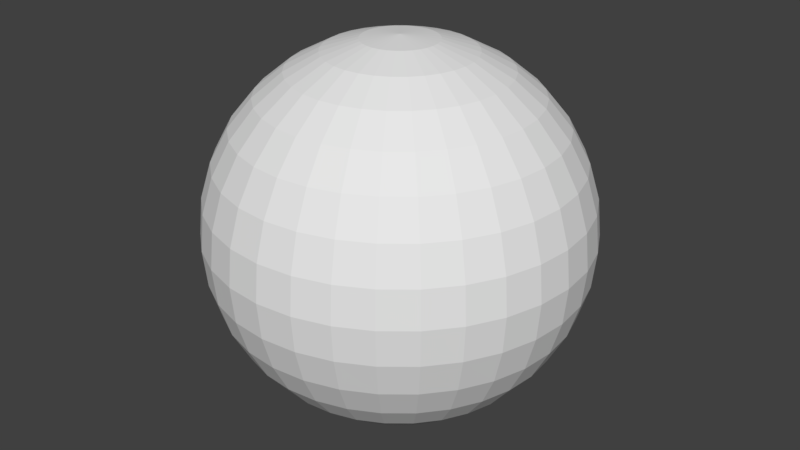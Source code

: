 # Source: sphere.blend  (saved by Blender 2.79.0; exported with 4.5.12 LTS)
import bpy
from mathutils import Matrix  # noqa: F401  (used for matrix-valued properties, if any)

bpy.ops.wm.read_factory_settings(use_empty=True)
scene = bpy.context.scene
scene.name = 'Scene'

# ---- collections
col_collection_1 = bpy.data.collections.new('Collection 1'); scene.collection.children.link(col_collection_1)

# ---- materials (node trees are filled in below, after node groups)
mat_material = bpy.data.materials.new('Material')
mat_material.alpha_threshold = 0.0
mat_material.use_transparent_shadow = False
mat_material.roughness = 0.5

# ---- material node trees

# ---- world
world_world = bpy.data.worlds.new('World'); scene.world = world_world
world_world.color = (0.05088, 0.05088, 0.05088)
world_world.use_sun_shadow = False
world_world.sun_shadow_jitter_overblur = 0.0
world_world.cycles.sampling_method = 'MANUAL'

# ---- meshes
me_sphere = bpy.data.meshes.new('Sphere')
me_sphere.from_pydata([(-0.1951, 0.0, 0.9808), (-0.3827, 0.0, 0.9239), (-0.5556, 0.0, 0.8315), (-0.7071, 0.0, 0.7071), (-0.8315, 0.0, 0.5556), (-0.9239, 0.0, 0.3827), (-0.9808, 0.0, 0.1951), (-1.0, 0.0, 7.55e-08), (-0.9808, 0.0, -0.1951), (-0.9239, 0.0, -0.3827), (-0.8315, 0.0, -0.5556), (-0.7071, 0.0, -0.7071), (-0.5556, 0.0, -0.8315), (-0.3827, 0.0, -0.9239), (-0.1951, 0.0, -0.9808), (-0.1913, 0.03806, 0.9808), (-0.3753, 0.07466, 0.9239), (-0.5449, 0.1084, 0.8315), (-0.6935, 0.1379, 0.7071), (-0.8155, 0.1622, 0.5556), (-0.9061, 0.1802, 0.3827), (-0.9619, 0.1913, 0.1951), (-0.9808, 0.1951, 7.55e-08), (-0.9619, 0.1913, -0.1951), (-0.9061, 0.1802, -0.3827), (-0.8155, 0.1622, -0.5556), (-0.6935, 0.1379, -0.7071), (-0.5449, 0.1084, -0.8315), (-0.3753, 0.07466, -0.9239), (-0.1913, 0.03806, -0.9808), (-0.1802, 0.07466, 0.9808), (-0.3536, 0.1464, 0.9239), (-0.5133, 0.2126, 0.8315), (-0.6533, 0.2706, 0.7071), (-0.7682, 0.3182, 0.5556), (-0.8536, 0.3536, 0.3827), (-0.9061, 0.3753, 0.1951), (-0.9239, 0.3827, 7.55e-08), (-0.9061, 0.3753, -0.1951), (-0.8536, 0.3536, -0.3827), (-0.7682, 0.3182, -0.5556), (-0.6533, 0.2706, -0.7071), (-0.5133, 0.2126, -0.8315), (-0.3536, 0.1464, -0.9239), (-0.1802, 0.07466, -0.9808), (-0.1622, 0.1084, 0.9808), (-0.3182, 0.2126, 0.9239), (-0.4619, 0.3087, 0.8315), (-0.5879, 0.3928, 0.7071), (-0.6913, 0.4619, 0.5556), (-0.7682, 0.5133, 0.3827), (-0.8155, 0.5449, 0.1951), (-0.8315, 0.5556, 7.55e-08), (-0.8155, 0.5449, -0.1951), (-0.7682, 0.5133, -0.3827), (-0.6913, 0.4619, -0.5556), (-0.5879, 0.3928, -0.7071), (-0.4619, 0.3087, -0.8315), (-0.3182, 0.2126, -0.9239), (-0.1622, 0.1084, -0.9808), (-0.1379, 0.1379, 0.9808), (-0.2706, 0.2706, 0.9239), (-0.3928, 0.3928, 0.8315), (-0.5, 0.5, 0.7071), (-0.5879, 0.5879, 0.5556), (-0.6533, 0.6533, 0.3827), (-0.6935, 0.6935, 0.1951), (-0.7071, 0.7071, 7.55e-08), (-0.6935, 0.6935, -0.1951), (-0.6533, 0.6533, -0.3827), (-0.5879, 0.5879, -0.5556), (-0.5, 0.5, -0.7071), (-0.3928, 0.3928, -0.8315), (-0.2706, 0.2706, -0.9239), (-0.1379, 0.1379, -0.9808), (-0.1084, 0.1622, 0.9808), (-0.2126, 0.3182, 0.9239), (-0.3087, 0.4619, 0.8315), (-0.3928, 0.5879, 0.7071), (-0.4619, 0.6913, 0.5556), (-0.5133, 0.7682, 0.3827), (-0.5449, 0.8155, 0.1951), (-0.5556, 0.8315, 7.55e-08), (-0.5449, 0.8155, -0.1951), (-0.5133, 0.7682, -0.3827), (-0.4619, 0.6913, -0.5556), (-0.3928, 0.5879, -0.7071), (-0.3087, 0.4619, -0.8315), (-0.2126, 0.3182, -0.9239), (-0.1084, 0.1622, -0.9808), (-0.07466, 0.1802, 0.9808), (-0.1464, 0.3536, 0.9239), (-0.2126, 0.5133, 0.8315), (-0.2706, 0.6533, 0.7071), (-0.3182, 0.7682, 0.5556), (-0.3536, 0.8536, 0.3827), (-0.3753, 0.9061, 0.1951), (-0.3827, 0.9239, 7.55e-08), (-0.3753, 0.9061, -0.1951), (-0.3536, 0.8536, -0.3827), (-0.3182, 0.7682, -0.5556), (-0.2706, 0.6533, -0.7071), (-0.2126, 0.5133, -0.8315), (-0.1464, 0.3536, -0.9239), (-0.07466, 0.1802, -0.9808), (-0.03806, 0.1913, 0.9808), (-0.07466, 0.3753, 0.9239), (-0.1084, 0.5449, 0.8315), (-0.1379, 0.6935, 0.7071), (-0.1622, 0.8155, 0.5556), (-0.1802, 0.9061, 0.3827), (-0.1913, 0.9619, 0.1951), (-0.1951, 0.9808, 7.55e-08), (-0.1913, 0.9619, -0.1951), (-0.1802, 0.9061, -0.3827), (-0.1622, 0.8155, -0.5556), (-0.1379, 0.6935, -0.7071), (-0.1084, 0.5449, -0.8315), (-0.07466, 0.3753, -0.9239), (-0.03806, 0.1913, -0.9808), (3.266e-07, 0.1951, 0.9808), (3.192e-07, 0.3827, 0.9239), (3.117e-07, 0.5556, 0.8315), (3.192e-07, 0.7071, 0.7071), (3.341e-07, 0.8315, 0.5556), (2.745e-07, 0.9239, 0.3827), (3.937e-07, 0.9808, 0.1951), (3.788e-07, 1.0, 7.55e-08), (3.937e-07, 0.9808, -0.1951), (2.298e-07, 0.9239, -0.3827), (3.341e-07, 0.8315, -0.5556), (3.192e-07, 0.7071, -0.7071), (3.415e-07, 0.5556, -0.8315), (3.043e-07, 0.3827, -0.9239), (3.08e-07, 0.1951, -0.9808), (0.03806, 0.1913, 0.9808), (0.07466, 0.3753, 0.9239), (0.1084, 0.5449, 0.8315), (0.138, 0.6935, 0.7071), (0.1622, 0.8155, 0.5556), (0.1802, 0.9061, 0.3827), (0.1913, 0.9619, 0.1951), (0.1951, 0.9808, 7.55e-08), (0.1913, 0.9619, -0.1951), (0.1802, 0.9061, -0.3827), (0.1622, 0.8155, -0.5556), (0.138, 0.6935, -0.7071), (0.1084, 0.5449, -0.8315), (0.07466, 0.3753, -0.9239), (0.03806, 0.1913, -0.9808), (0.07466, 0.1802, 0.9808), (0.1464, 0.3536, 0.9239), (0.2126, 0.5133, 0.8315), (0.2706, 0.6533, 0.7071), (0.3182, 0.7682, 0.5556), (0.3536, 0.8536, 0.3827), (0.3753, 0.9061, 0.1951), (0.3827, 0.9239, 7.55e-08), (0.3753, 0.9061, -0.1951), (0.3536, 0.8536, -0.3827), (0.3182, 0.7682, -0.5556), (0.2706, 0.6533, -0.7071), (0.2126, 0.5133, -0.8315), (0.1464, 0.3536, -0.9239), (0.07466, 0.1802, -0.9808), (0.1084, 0.1622, 0.9808), (0.2126, 0.3182, 0.9239), (0.3087, 0.4619, 0.8315), (0.3928, 0.5879, 0.7071), (0.4619, 0.6913, 0.5556), (0.5133, 0.7682, 0.3827), (0.5449, 0.8155, 0.1951), (0.5556, 0.8315, 7.55e-08), (0.5449, 0.8155, -0.1951), (0.5133, 0.7682, -0.3827), (0.4619, 0.6913, -0.5556), (0.3928, 0.5879, -0.7071), (0.3087, 0.4619, -0.8315), (0.2126, 0.3182, -0.9239), (0.1084, 0.1622, -0.9808), (0.138, 0.1379, 0.9808), (0.2706, 0.2706, 0.9239), (0.3928, 0.3928, 0.8315), (0.5, 0.5, 0.7071), (0.5879, 0.5879, 0.5556), (0.6533, 0.6533, 0.3827), (0.6935, 0.6935, 0.1951), (0.7071, 0.7071, 7.55e-08), (0.6935, 0.6935, -0.1951), (0.6533, 0.6533, -0.3827), (0.5879, 0.5879, -0.5556), (0.5, 0.5, -0.7071), (0.3928, 0.3928, -0.8315), (0.2706, 0.2706, -0.9239), (0.138, 0.1379, -0.9808), (0.1622, 0.1084, 0.9808), (0.3182, 0.2126, 0.9239), (0.4619, 0.3087, 0.8315), (0.5879, 0.3928, 0.7071), (0.6913, 0.4619, 0.5556), (0.7682, 0.5133, 0.3827), (0.8155, 0.5449, 0.1951), (0.8315, 0.5556, 7.55e-08), (0.8155, 0.5449, -0.1951), (0.7682, 0.5133, -0.3827), (0.6913, 0.4619, -0.5556), (0.5879, 0.3928, -0.7071), (0.4619, 0.3087, -0.8315), (0.3182, 0.2126, -0.9239), (0.1622, 0.1084, -0.9808), (0.1802, 0.07466, 0.9808), (0.3536, 0.1464, 0.9239), (0.5133, 0.2126, 0.8315), (0.6533, 0.2706, 0.7071), (0.7682, 0.3182, 0.5556), (0.8536, 0.3536, 0.3827), (0.9061, 0.3753, 0.1951), (0.9239, 0.3827, 7.55e-08), (0.9061, 0.3753, -0.1951), (0.8536, 0.3536, -0.3827), (0.7682, 0.3182, -0.5556), (0.6533, 0.2706, -0.7071), (0.5133, 0.2126, -0.8315), (0.3536, 0.1464, -0.9239), (0.1802, 0.07466, -0.9808), (0.1913, 0.03806, 0.9808), (0.3753, 0.07466, 0.9239), (0.5449, 0.1084, 0.8315), (0.6935, 0.1379, 0.7071), (0.8155, 0.1622, 0.5556), (0.9061, 0.1802, 0.3827), (0.9619, 0.1913, 0.1951), (0.9808, 0.1951, 7.55e-08), (0.9619, 0.1913, -0.1951), (0.9061, 0.1802, -0.3827), (0.8155, 0.1622, -0.5556), (0.6935, 0.1379, -0.7071), (0.5449, 0.1084, -0.8315), (0.3753, 0.07466, -0.9239), (0.1913, 0.03806, -0.9808), (0.1951, -7.212e-09, 0.9808), (0.3827, 4.122e-08, 0.9239), (0.5556, 2.632e-08, 0.8315), (0.7071, -2.584e-08, 0.7071), (0.8315, -8.544e-08, 0.5556), (0.9239, 6.357e-08, 0.3827), (0.9808, -8.544e-08, 0.1951), (1.0, -1.003e-07, 7.55e-08), (0.9808, -8.544e-08, -0.1951), (0.9239, 6.357e-08, -0.3827), (0.8315, -8.544e-08, -0.5556), (0.7071, -2.584e-08, -0.7071), (0.5556, -1.094e-08, -0.8315), (0.3827, 3.964e-09, -0.9239), (0.1951, 3.964e-09, -0.9808), (0.1913, -0.03806, 0.9808), (0.3753, -0.07466, 0.9239), (0.5449, -0.1084, 0.8315), (0.6935, -0.1379, 0.7071), (0.8155, -0.1622, 0.5556), (0.9061, -0.1802, 0.3827), (0.9619, -0.1913, 0.1951), (0.9808, -0.1951, 7.55e-08), (0.9619, -0.1913, -0.1951), (0.9061, -0.1802, -0.3827), (0.8155, -0.1622, -0.5556), (0.6935, -0.1379, -0.7071), (0.5449, -0.1084, -0.8315), (0.3753, -0.07466, -0.9239), (0.1913, -0.03806, -0.9808), (0.1802, -0.07466, 0.9808), (0.3536, -0.1464, 0.9239), (0.5133, -0.2126, 0.8315), (0.6533, -0.2706, 0.7071), (0.7682, -0.3182, 0.5556), (0.8536, -0.3536, 0.3827), (0.9061, -0.3753, 0.1951), (0.9239, -0.3827, 7.55e-08), (0.9061, -0.3753, -0.1951), (0.8536, -0.3536, -0.3827), (0.7682, -0.3182, -0.5556), (0.6533, -0.2706, -0.7071), (0.5133, -0.2126, -0.8315), (0.3536, -0.1464, -0.9239), (0.1802, -0.07466, -0.9808), (0.1622, -0.1084, 0.9808), (0.3182, -0.2126, 0.9239), (0.4619, -0.3087, 0.8315), (0.5879, -0.3928, 0.7071), (0.6913, -0.4619, 0.5556), (0.7682, -0.5133, 0.3827), (0.8155, -0.5449, 0.1951), (0.8315, -0.5556, 7.55e-08), (0.8155, -0.5449, -0.1951), (0.7682, -0.5133, -0.3827), (0.6913, -0.4619, -0.5556), (0.5879, -0.3928, -0.7071), (0.4619, -0.3087, -0.8315), (0.3182, -0.2126, -0.9239), (0.1622, -0.1084, -0.9808), (0.138, -0.1379, 0.9808), (0.2706, -0.2706, 0.9239), (0.3928, -0.3928, 0.8315), (0.5, -0.5, 0.7071), (0.5879, -0.5879, 0.5556), (0.6533, -0.6533, 0.3827), (0.6935, -0.6935, 0.1951), (0.7071, -0.7071, 7.55e-08), (0.6935, -0.6935, -0.1951), (0.6533, -0.6533, -0.3827), (0.5879, -0.5879, -0.5556), (0.5, -0.5, -0.7071), (0.3928, -0.3928, -0.8315), (0.2706, -0.2706, -0.9239), (0.1379, -0.1379, -0.9808), (0.1084, -0.1622, 0.9808), (0.2126, -0.3182, 0.9239), (0.3087, -0.4619, 0.8315), (0.3928, -0.5879, 0.7071), (0.4619, -0.6913, 0.5556), (0.5133, -0.7682, 0.3827), (0.5449, -0.8155, 0.1951), (0.5556, -0.8315, 7.55e-08), (0.5449, -0.8155, -0.1951), (0.5133, -0.7682, -0.3827), (0.4619, -0.6913, -0.5556), (0.3928, -0.5879, -0.7071), (0.3087, -0.4619, -0.8315), (0.2126, -0.3182, -0.9239), (0.1084, -0.1622, -0.9808), (3.258e-07, 0.0, -1.0), (0.07466, -0.1802, 0.9808), (0.1464, -0.3536, 0.9239), (0.2126, -0.5133, 0.8315), (0.2706, -0.6533, 0.7071), (0.3182, -0.7682, 0.5556), (0.3536, -0.8536, 0.3827), (0.3753, -0.9061, 0.1951), (0.3827, -0.9239, 7.55e-08), (0.3753, -0.9061, -0.1951), (0.3536, -0.8536, -0.3827), (0.3182, -0.7682, -0.5556), (0.2706, -0.6533, -0.7071), (0.2126, -0.5133, -0.8315), (0.1464, -0.3536, -0.9239), (0.07466, -0.1802, -0.9808), (0.03806, -0.1913, 0.9808), (0.07466, -0.3753, 0.9239), (0.1084, -0.5449, 0.8315), (0.1379, -0.6935, 0.7071), (0.1622, -0.8155, 0.5556), (0.1802, -0.9061, 0.3827), (0.1913, -0.9619, 0.1951), (0.1951, -0.9808, 7.55e-08), (0.1913, -0.9619, -0.1951), (0.1802, -0.9061, -0.3827), (0.1622, -0.8155, -0.5556), (0.1379, -0.6935, -0.7071), (0.1084, -0.5449, -0.8315), (0.07466, -0.3753, -0.9239), (0.03806, -0.1913, -0.9808), (3.117e-07, -0.1951, 0.9808), (2.819e-07, -0.3827, 0.9239), (2.819e-07, -0.5556, 0.8315), (1.851e-07, -0.7071, 0.7071), (1.404e-07, -0.8315, 0.5556), (3.192e-07, -0.9239, 0.3827), (9.567e-08, -0.9808, 0.1951), (1.404e-07, -1.0, 7.55e-08), (9.567e-08, -0.9808, -0.1951), (3.192e-07, -0.9239, -0.3827), (1.404e-07, -0.8315, -0.5556), (1.851e-07, -0.7071, -0.7071), (2.596e-07, -0.5556, -0.8315), (2.521e-07, -0.3827, -0.9239), (3.155e-07, -0.1951, -0.9808), (-0.03806, -0.1913, 0.9808), (-0.07466, -0.3753, 0.9239), (-0.1084, -0.5449, 0.8315), (-0.1379, -0.6935, 0.7071), (-0.1622, -0.8155, 0.5556), (-0.1802, -0.9061, 0.3827), (-0.1913, -0.9619, 0.1951), (-0.1951, -0.9808, 7.55e-08), (-0.1913, -0.9619, -0.1951), (-0.1802, -0.9061, -0.3827), (-0.1622, -0.8155, -0.5556), (-0.1379, -0.6935, -0.7071), (-0.1084, -0.5449, -0.8315), (-0.07466, -0.3753, -0.9239), (-0.03806, -0.1913, -0.9808), (-0.07466, -0.1802, 0.9808), (-0.1464, -0.3536, 0.9239), (-0.2126, -0.5133, 0.8315), (-0.2706, -0.6533, 0.7071), (-0.3182, -0.7682, 0.5556), (-0.3536, -0.8536, 0.3827), (-0.3753, -0.9061, 0.1951), (-0.3827, -0.9239, 7.55e-08), (-0.3753, -0.9061, -0.1951), (-0.3536, -0.8536, -0.3827), (-0.3182, -0.7682, -0.5556), (-0.2706, -0.6533, -0.7071), (-0.2126, -0.5133, -0.8315), (-0.1464, -0.3536, -0.9239), (-0.07466, -0.1802, -0.9808), (-0.1084, -0.1622, 0.9808), (-0.2126, -0.3182, 0.9239), (-0.3087, -0.4619, 0.8315), (-0.3928, -0.5879, 0.7071), (-0.4619, -0.6913, 0.5556), (-0.5133, -0.7682, 0.3827), (-0.5449, -0.8155, 0.1951), (-0.5556, -0.8315, 7.55e-08), (-0.5449, -0.8155, -0.1951), (-0.5133, -0.7682, -0.3827), (-0.4619, -0.6913, -0.5556), (-0.3928, -0.5879, -0.7071), (-0.3087, -0.4619, -0.8315), (-0.2126, -0.3182, -0.9239), (-0.1084, -0.1622, -0.9808), (-0.1379, -0.1379, 0.9808), (-0.2706, -0.2706, 0.9239), (-0.3928, -0.3928, 0.8315), (-0.5, -0.5, 0.7071), (-0.5879, -0.5879, 0.5556), (-0.6533, -0.6533, 0.3827), (-0.6935, -0.6935, 0.1951), (-0.7071, -0.7071, 7.55e-08), (-0.6935, -0.6935, -0.1951), (-0.6533, -0.6533, -0.3827), (-0.5879, -0.5879, -0.5556), (-0.5, -0.5, -0.7071), (-0.3928, -0.3928, -0.8315), (-0.2706, -0.2706, -0.9239), (-0.1379, -0.1379, -0.9808), (-0.1622, -0.1084, 0.9808), (-0.3182, -0.2126, 0.9239), (-0.4619, -0.3087, 0.8315), (-0.5879, -0.3928, 0.7071), (-0.6913, -0.4619, 0.5556), (-0.7682, -0.5133, 0.3827), (-0.8155, -0.5449, 0.1951), (-0.8315, -0.5556, 7.55e-08), (-0.8155, -0.5449, -0.1951), (-0.7682, -0.5133, -0.3827), (-0.6913, -0.4619, -0.5556), (-0.5879, -0.3928, -0.7071), (-0.4619, -0.3087, -0.8315), (-0.3182, -0.2126, -0.9239), (-0.1622, -0.1084, -0.9808), (2.48e-08, -1.247e-07, 1.0), (-0.1802, -0.07466, 0.9808), (-0.3536, -0.1464, 0.9239), (-0.5133, -0.2126, 0.8315), (-0.6533, -0.2706, 0.7071), (-0.7682, -0.3182, 0.5556), (-0.8536, -0.3536, 0.3827), (-0.9061, -0.3753, 0.1951), (-0.9239, -0.3827, 7.55e-08), (-0.9061, -0.3753, -0.1951), (-0.8536, -0.3536, -0.3827), (-0.7682, -0.3182, -0.5556), (-0.6533, -0.2706, -0.7071), (-0.5133, -0.2126, -0.8315), (-0.3536, -0.1464, -0.9239), (-0.1802, -0.07466, -0.9808), (-0.1913, -0.03806, 0.9808), (-0.3753, -0.07466, 0.9239), (-0.5449, -0.1084, 0.8315), (-0.6935, -0.1379, 0.7071), (-0.8155, -0.1622, 0.5556), (-0.9061, -0.1802, 0.3827), (-0.9619, -0.1913, 0.1951), (-0.9808, -0.1951, 7.55e-08), (-0.9619, -0.1913, -0.1951), (-0.9061, -0.1802, -0.3827), (-0.8155, -0.1622, -0.5556), (-0.6935, -0.1379, -0.7071), (-0.5449, -0.1084, -0.8315), (-0.3753, -0.07466, -0.9239), (-0.1913, -0.03806, -0.9808)], [], [(5, 4, 19, 20), (13, 12, 27, 28), (6, 5, 20, 21), (14, 13, 28, 29), (7, 6, 21, 22), (0, 451, 15), (330, 14, 29), (8, 7, 22, 23), (1, 0, 15, 16), (9, 8, 23, 24), (2, 1, 16, 17), (10, 9, 24, 25), (3, 2, 17, 18), (11, 10, 25, 26), (4, 3, 18, 19), (12, 11, 26, 27), (26, 25, 40, 41), (19, 18, 33, 34), (27, 26, 41, 42), (20, 19, 34, 35), (28, 27, 42, 43), (21, 20, 35, 36), (29, 28, 43, 44), (22, 21, 36, 37), (15, 451, 30), (330, 29, 44), (23, 22, 37, 38), (16, 15, 30, 31), (24, 23, 38, 39), (17, 16, 31, 32), (25, 24, 39, 40), (18, 17, 32, 33), (330, 44, 59), (38, 37, 52, 53), (31, 30, 45, 46), (39, 38, 53, 54), (32, 31, 46, 47), (40, 39, 54, 55), (33, 32, 47, 48), (41, 40, 55, 56), (34, 33, 48, 49), (42, 41, 56, 57), (35, 34, 49, 50), (43, 42, 57, 58), (36, 35, 50, 51), (44, 43, 58, 59), (37, 36, 51, 52), (30, 451, 45), (57, 56, 71, 72), (50, 49, 64, 65), (58, 57, 72, 73), (51, 50, 65, 66), (59, 58, 73, 74), (52, 51, 66, 67), (45, 451, 60), (330, 59, 74), (53, 52, 67, 68), (46, 45, 60, 61), (54, 53, 68, 69), (47, 46, 61, 62), (55, 54, 69, 70), (48, 47, 62, 63), (56, 55, 70, 71), (49, 48, 63, 64), (61, 60, 75, 76), (69, 68, 83, 84), (62, 61, 76, 77), (70, 69, 84, 85), (63, 62, 77, 78), (71, 70, 85, 86), (64, 63, 78, 79), (72, 71, 86, 87), (65, 64, 79, 80), (73, 72, 87, 88), (66, 65, 80, 81), (74, 73, 88, 89), (67, 66, 81, 82), (60, 451, 75), (330, 74, 89), (68, 67, 82, 83), (80, 79, 94, 95), (88, 87, 102, 103), (81, 80, 95, 96), (89, 88, 103, 104), (82, 81, 96, 97), (75, 451, 90), (330, 89, 104), (83, 82, 97, 98), (76, 75, 90, 91), (84, 83, 98, 99), (77, 76, 91, 92), (85, 84, 99, 100), (78, 77, 92, 93), (86, 85, 100, 101), (79, 78, 93, 94), (87, 86, 101, 102), (99, 98, 113, 114), (92, 91, 106, 107), (100, 99, 114, 115), (93, 92, 107, 108), (101, 100, 115, 116), (94, 93, 108, 109), (102, 101, 116, 117), (95, 94, 109, 110), (103, 102, 117, 118), (96, 95, 110, 111), (104, 103, 118, 119), (97, 96, 111, 112), (90, 451, 105), (330, 104, 119), (98, 97, 112, 113), (91, 90, 105, 106), (118, 117, 132, 133), (111, 110, 125, 126), (119, 118, 133, 134), (112, 111, 126, 127), (105, 451, 120), (330, 119, 134), (113, 112, 127, 128), (106, 105, 120, 121), (114, 113, 128, 129), (107, 106, 121, 122), (115, 114, 129, 130), (108, 107, 122, 123), (116, 115, 130, 131), (109, 108, 123, 124), (117, 116, 131, 132), (110, 109, 124, 125), (122, 121, 136, 137), (130, 129, 144, 145), (123, 122, 137, 138), (131, 130, 145, 146), (124, 123, 138, 139), (132, 131, 146, 147), (125, 124, 139, 140), (133, 132, 147, 148), (126, 125, 140, 141), (134, 133, 148, 149), (127, 126, 141, 142), (120, 451, 135), (330, 134, 149), (128, 127, 142, 143), (121, 120, 135, 136), (129, 128, 143, 144), (141, 140, 155, 156), (149, 148, 163, 164), (142, 141, 156, 157), (135, 451, 150), (330, 149, 164), (143, 142, 157, 158), (136, 135, 150, 151), (144, 143, 158, 159), (137, 136, 151, 152), (145, 144, 159, 160), (138, 137, 152, 153), (146, 145, 160, 161), (139, 138, 153, 154), (147, 146, 161, 162), (140, 139, 154, 155), (148, 147, 162, 163), (160, 159, 174, 175), (153, 152, 167, 168), (161, 160, 175, 176), (154, 153, 168, 169), (162, 161, 176, 177), (155, 154, 169, 170), (163, 162, 177, 178), (156, 155, 170, 171), (164, 163, 178, 179), (157, 156, 171, 172), (150, 451, 165), (330, 164, 179), (158, 157, 172, 173), (151, 150, 165, 166), (159, 158, 173, 174), (152, 151, 166, 167), (179, 178, 193, 194), (172, 171, 186, 187), (165, 451, 180), (330, 179, 194), (173, 172, 187, 188), (166, 165, 180, 181), (174, 173, 188, 189), (167, 166, 181, 182), (175, 174, 189, 190), (168, 167, 182, 183), (176, 175, 190, 191), (169, 168, 183, 184), (177, 176, 191, 192), (170, 169, 184, 185), (178, 177, 192, 193), (171, 170, 185, 186), (191, 190, 205, 206), (184, 183, 198, 199), (192, 191, 206, 207), (185, 184, 199, 200), (193, 192, 207, 208), (186, 185, 200, 201), (194, 193, 208, 209), (187, 186, 201, 202), (180, 451, 195), (330, 194, 209), (188, 187, 202, 203), (181, 180, 195, 196), (189, 188, 203, 204), (182, 181, 196, 197), (190, 189, 204, 205), (183, 182, 197, 198), (195, 451, 210), (330, 209, 224), (203, 202, 217, 218), (196, 195, 210, 211), (204, 203, 218, 219), (197, 196, 211, 212), (205, 204, 219, 220), (198, 197, 212, 213), (206, 205, 220, 221), (199, 198, 213, 214), (207, 206, 221, 222), (200, 199, 214, 215), (208, 207, 222, 223), (201, 200, 215, 216), (209, 208, 223, 224), (202, 201, 216, 217), (214, 213, 228, 229), (222, 221, 236, 237), (215, 214, 229, 230), (223, 222, 237, 238), (216, 215, 230, 231), (224, 223, 238, 239), (217, 216, 231, 232), (210, 451, 225), (330, 224, 239), (218, 217, 232, 233), (211, 210, 225, 226), (219, 218, 233, 234), (212, 211, 226, 227), (220, 219, 234, 235), (213, 212, 227, 228), (221, 220, 235, 236), (233, 232, 247, 248), (226, 225, 240, 241), (234, 233, 248, 249), (227, 226, 241, 242), (235, 234, 249, 250), (228, 227, 242, 243), (236, 235, 250, 251), (229, 228, 243, 244), (237, 236, 251, 252), (230, 229, 244, 245), (238, 237, 252, 253), (231, 230, 245, 246), (239, 238, 253, 254), (232, 231, 246, 247), (225, 451, 240), (330, 239, 254), (252, 251, 266, 267), (245, 244, 259, 260), (253, 252, 267, 268), (246, 245, 260, 261), (254, 253, 268, 269), (247, 246, 261, 262), (240, 451, 255), (330, 254, 269), (248, 247, 262, 263), (241, 240, 255, 256), (249, 248, 263, 264), (242, 241, 256, 257), (250, 249, 264, 265), (243, 242, 257, 258), (251, 250, 265, 266), (244, 243, 258, 259), (256, 255, 270, 271), (264, 263, 278, 279), (257, 256, 271, 272), (265, 264, 279, 280), (258, 257, 272, 273), (266, 265, 280, 281), (259, 258, 273, 274), (267, 266, 281, 282), (260, 259, 274, 275), (268, 267, 282, 283), (261, 260, 275, 276), (269, 268, 283, 284), (262, 261, 276, 277), (255, 451, 270), (330, 269, 284), (263, 262, 277, 278), (275, 274, 289, 290), (283, 282, 297, 298), (276, 275, 290, 291), (284, 283, 298, 299), (277, 276, 291, 292), (270, 451, 285), (330, 284, 299), (278, 277, 292, 293), (271, 270, 285, 286), (279, 278, 293, 294), (272, 271, 286, 287), (280, 279, 294, 295), (273, 272, 287, 288), (281, 280, 295, 296), (274, 273, 288, 289), (282, 281, 296, 297), (294, 293, 308, 309), (287, 286, 301, 302), (295, 294, 309, 310), (288, 287, 302, 303), (296, 295, 310, 311), (289, 288, 303, 304), (297, 296, 311, 312), (290, 289, 304, 305), (298, 297, 312, 313), (291, 290, 305, 306), (299, 298, 313, 314), (292, 291, 306, 307), (285, 451, 300), (330, 299, 314), (293, 292, 307, 308), (286, 285, 300, 301), (313, 312, 327, 328), (306, 305, 320, 321), (314, 313, 328, 329), (307, 306, 321, 322), (300, 451, 315), (330, 314, 329), (308, 307, 322, 323), (301, 300, 315, 316), (309, 308, 323, 324), (302, 301, 316, 317), (310, 309, 324, 325), (303, 302, 317, 318), (311, 310, 325, 326), (304, 303, 318, 319), (312, 311, 326, 327), (305, 304, 319, 320), (325, 324, 340, 341), (318, 317, 333, 334), (326, 325, 341, 342), (319, 318, 334, 335), (327, 326, 342, 343), (320, 319, 335, 336), (328, 327, 343, 344), (321, 320, 336, 337), (329, 328, 344, 345), (322, 321, 337, 338), (315, 451, 331), (330, 329, 345), (323, 322, 338, 339), (316, 315, 331, 332), (324, 323, 339, 340), (317, 316, 332, 333), (345, 344, 359, 360), (338, 337, 352, 353), (331, 451, 346), (330, 345, 360), (339, 338, 353, 354), (332, 331, 346, 347), (340, 339, 354, 355), (333, 332, 347, 348), (341, 340, 355, 356), (334, 333, 348, 349), (342, 341, 356, 357), (335, 334, 349, 350), (343, 342, 357, 358), (336, 335, 350, 351), (344, 343, 358, 359), (337, 336, 351, 352), (349, 348, 363, 364), (357, 356, 371, 372), (350, 349, 364, 365), (358, 357, 372, 373), (351, 350, 365, 366), (359, 358, 373, 374), (352, 351, 366, 367), (360, 359, 374, 375), (353, 352, 367, 368), (346, 451, 361), (330, 360, 375), (354, 353, 368, 369), (347, 346, 361, 362), (355, 354, 369, 370), (348, 347, 362, 363), (356, 355, 370, 371), (368, 367, 382, 383), (361, 451, 376), (330, 375, 390), (369, 368, 383, 384), (362, 361, 376, 377), (370, 369, 384, 385), (363, 362, 377, 378), (371, 370, 385, 386), (364, 363, 378, 379), (372, 371, 386, 387), (365, 364, 379, 380), (373, 372, 387, 388), (366, 365, 380, 381), (374, 373, 388, 389), (367, 366, 381, 382), (375, 374, 389, 390), (387, 386, 401, 402), (380, 379, 394, 395), (388, 387, 402, 403), (381, 380, 395, 396), (389, 388, 403, 404), (382, 381, 396, 397), (390, 389, 404, 405), (383, 382, 397, 398), (376, 451, 391), (330, 390, 405), (384, 383, 398, 399), (377, 376, 391, 392), (385, 384, 399, 400), (378, 377, 392, 393), (386, 385, 400, 401), (379, 378, 393, 394), (391, 451, 406), (330, 405, 420), (399, 398, 413, 414), (392, 391, 406, 407), (400, 399, 414, 415), (393, 392, 407, 408), (401, 400, 415, 416), (394, 393, 408, 409), (402, 401, 416, 417), (395, 394, 409, 410), (403, 402, 417, 418), (396, 395, 410, 411), (404, 403, 418, 419), (397, 396, 411, 412), (405, 404, 419, 420), (398, 397, 412, 413), (410, 409, 424, 425), (418, 417, 432, 433), (411, 410, 425, 426), (419, 418, 433, 434), (412, 411, 426, 427), (420, 419, 434, 435), (413, 412, 427, 428), (406, 451, 421), (330, 420, 435), (414, 413, 428, 429), (407, 406, 421, 422), (415, 414, 429, 430), (408, 407, 422, 423), (416, 415, 430, 431), (409, 408, 423, 424), (417, 416, 431, 432), (429, 428, 443, 444), (422, 421, 436, 437), (430, 429, 444, 445), (423, 422, 437, 438), (431, 430, 445, 446), (424, 423, 438, 439), (432, 431, 446, 447), (425, 424, 439, 440), (433, 432, 447, 448), (426, 425, 440, 441), (434, 433, 448, 449), (427, 426, 441, 442), (435, 434, 449, 450), (428, 427, 442, 443), (421, 451, 436), (330, 435, 450), (448, 447, 463, 464), (441, 440, 456, 457), (449, 448, 464, 465), (442, 441, 457, 458), (450, 449, 465, 466), (443, 442, 458, 459), (436, 451, 452), (330, 450, 466), (444, 443, 459, 460), (437, 436, 452, 453), (445, 444, 460, 461), (438, 437, 453, 454), (446, 445, 461, 462), (439, 438, 454, 455), (447, 446, 462, 463), (440, 439, 455, 456), (461, 460, 475, 476), (454, 453, 468, 469), (462, 461, 476, 477), (455, 454, 469, 470), (463, 462, 477, 478), (456, 455, 470, 471), (464, 463, 478, 479), (457, 456, 471, 472), (465, 464, 479, 480), (458, 457, 472, 473), (466, 465, 480, 481), (459, 458, 473, 474), (452, 451, 467), (330, 466, 481), (460, 459, 474, 475), (453, 452, 467, 468), (480, 479, 12, 13), (473, 472, 5, 6), (481, 480, 13, 14), (474, 473, 6, 7), (467, 451, 0), (330, 481, 14), (475, 474, 7, 8), (468, 467, 0, 1), (476, 475, 8, 9), (469, 468, 1, 2), (477, 476, 9, 10), (470, 469, 2, 3), (478, 477, 10, 11), (471, 470, 3, 4), (479, 478, 11, 12), (472, 471, 4, 5)])
_uv = me_sphere.uv_layers.new(name='UVMap')
_uv.uv.foreach_set('vector', [0.2196, 0.6867, 0.2196, 0.7722, 0.1887, 0.7722, 0.1887, 0.6867, 0.2196, 0.04077, 0.2196, 0.08646, 0.1887, 0.08646, 0.1887, 0.04077, 0.2196, 0.594, 0.2196, 0.6867, 0.1887, 0.6867, 0.1887, 0.594, 0.2196, 0.01264, 0.2196, 0.04077, 0.1887, 0.04077, 0.1887, 0.01264, 0.2196, 0.4975, 0.2196, 0.594, 0.1887, 0.594, 0.1887, 0.4975, 0.2196, 0.9824, 0.6676, 1.054, 0.1887, 0.9824, 0.6568, -0.05866, 0.2196, 0.01264, 0.1887, 0.01264, 0.2196, 0.4011, 0.2196, 0.4975, 0.1887, 0.4975, 0.1887, 0.4011, 0.2196, 0.9543, 0.2196, 0.9824, 0.1887, 0.9824, 0.1887, 0.9543, 0.2196, 0.3083, 0.2196, 0.4011, 0.1887, 0.4011, 0.1887, 0.3083, 0.2196, 0.9086, 0.2196, 0.9543, 0.1887, 0.9543, 0.1887, 0.9086, 0.2196, 0.2229, 0.2196, 0.3083, 0.1887, 0.3083, 0.1887, 0.2229, 0.2196, 0.8471, 0.2196, 0.9086, 0.1887, 0.9086, 0.1887, 0.8471, 0.2196, 0.1479, 0.2196, 0.2229, 0.1887, 0.2229, 0.1887, 0.1479, 0.2196, 0.7722, 0.2196, 0.8471, 0.1887, 0.8471, 0.1887, 0.7722, 0.2196, 0.08646, 0.2196, 0.1479, 0.1887, 0.1479, 0.1887, 0.08646, 0.1887, 0.1479, 0.1887, 0.2229, 0.1578, 0.2229, 0.1578, 0.1479, 0.1887, 0.7722, 0.1887, 0.8471, 0.1578, 0.8471, 0.1578, 0.7722, 0.1887, 0.08646, 0.1887, 0.1479, 0.1578, 0.1479, 0.1578, 0.08646, 0.1887, 0.6867, 0.1887, 0.7722, 0.1578, 0.7722, 0.1578, 0.6867, 0.1887, 0.04077, 0.1887, 0.08646, 0.1578, 0.08646, 0.1578, 0.04077, 0.1887, 0.594, 0.1887, 0.6867, 0.1578, 0.6867, 0.1578, 0.594, 0.1887, 0.01264, 0.1887, 0.04077, 0.1578, 0.04077, 0.1578, 0.01264, 0.1887, 0.4975, 0.1887, 0.594, 0.1578, 0.594, 0.1578, 0.4975, 0.1887, 0.9824, 0.6676, 1.054, 1.147, 0.9824, 0.6568, -0.05866, 0.1887, 0.01264, 1.147, 0.01264, 0.1887, 0.4011, 0.1887, 0.4975, 0.1578, 0.4975, 0.1578, 0.4011, 0.1887, 0.9543, 0.1887, 0.9824, 0.1578, 0.9824, 0.1578, 0.9543, 0.1887, 0.3083, 0.1887, 0.4011, 0.1578, 0.4011, 0.1578, 0.3083, 0.1887, 0.9086, 0.1887, 0.9543, 0.1578, 0.9543, 0.1578, 0.9086, 0.1887, 0.2229, 0.1887, 0.3083, 0.1578, 0.3083, 0.1578, 0.2229, 0.1887, 0.8471, 0.1887, 0.9086, 0.1578, 0.9086, 0.1578, 0.8471, 0.6568, -0.05866, 1.147, 0.01264, 1.116, 0.01264, 0.1578, 0.4011, 0.1578, 0.4975, 0.1269, 0.4975, 0.1269, 0.4011, 0.1578, 0.9543, 0.1578, 0.9824, 0.1269, 0.9824, 0.1269, 0.9543, 0.1578, 0.3083, 0.1578, 0.4011, 0.1269, 0.4011, 0.1269, 0.3083, 0.1578, 0.9086, 0.1578, 0.9543, 0.1269, 0.9543, 0.1269, 0.9086, 0.1578, 0.2229, 0.1578, 0.3083, 0.1269, 0.3083, 0.1269, 0.2229, 0.1578, 0.8471, 0.1578, 0.9086, 0.1269, 0.9086, 0.1269, 0.8471, 0.1578, 0.1479, 0.1578, 0.2229, 0.1269, 0.2229, 0.1269, 0.1479, 0.1578, 0.7722, 0.1578, 0.8471, 0.1269, 0.8471, 0.1269, 0.7722, 0.1578, 0.08646, 0.1578, 0.1479, 0.1269, 0.1479, 0.1269, 0.08646, 0.1578, 0.6867, 0.1578, 0.7722, 0.1269, 0.7722, 0.1269, 0.6867, 0.1578, 0.04077, 0.1578, 0.08646, 0.1269, 0.08646, 0.1269, 0.04077, 0.1578, 0.594, 0.1578, 0.6867, 0.1269, 0.6867, 0.1269, 0.594, 0.1578, 0.01264, 0.1578, 0.04077, 0.1269, 0.04077, 0.1269, 0.01264, 0.1578, 0.4975, 0.1578, 0.594, 0.1269, 0.594, 0.1269, 0.4975, 1.147, 0.9824, 0.6676, 1.054, 1.116, 0.9824, 0.1269, 0.08646, 0.1269, 0.1479, 0.09597, 0.1479, 0.09597, 0.08646, 0.1269, 0.6867, 0.1269, 0.7722, 0.09597, 0.7722, 0.09597, 0.6867, 0.1269, 0.04077, 0.1269, 0.08646, 0.09597, 0.08646, 0.09597, 0.04077, 0.1269, 0.594, 0.1269, 0.6867, 0.09597, 0.6867, 0.09597, 0.594, 0.1269, 0.01264, 0.1269, 0.04077, 0.09597, 0.04077, 0.09597, 0.01264, 0.1269, 0.4975, 0.1269, 0.594, 0.09597, 0.594, 0.09597, 0.4975, 1.116, 0.9824, 0.6676, 1.054, 1.085, 0.9824, 0.6568, -0.05866, 1.116, 0.01264, 1.085, 0.01264, 0.1269, 0.4011, 0.1269, 0.4975, 0.09597, 0.4975, 0.09597, 0.4011, 0.1269, 0.9543, 0.1269, 0.9824, 0.09597, 0.9824, 0.09597, 0.9543, 0.1269, 0.3083, 0.1269, 0.4011, 0.09597, 0.4011, 0.09597, 0.3083, 0.1269, 0.9086, 0.1269, 0.9543, 0.09597, 0.9543, 0.09597, 0.9086, 0.1269, 0.2229, 0.1269, 0.3083, 0.09597, 0.3083, 0.09597, 0.2229, 0.1269, 0.8471, 0.1269, 0.9086, 0.09597, 0.9086, 0.09597, 0.8471, 0.1269, 0.1479, 0.1269, 0.2229, 0.09597, 0.2229, 0.09597, 0.1479, 0.1269, 0.7722, 0.1269, 0.8471, 0.09597, 0.8471, 0.09597, 0.7722, 0.09597, 0.9543, 0.09597, 0.9824, 0.06507, 0.9824, 0.06507, 0.9543, 0.09597, 0.3083, 0.09597, 0.4011, 0.06507, 0.4011, 0.06507, 0.3083, 0.09597, 0.9086, 0.09597, 0.9543, 0.06507, 0.9543, 0.06507, 0.9086, 0.09597, 0.2229, 0.09597, 0.3083, 0.06507, 0.3083, 0.06507, 0.2229, 0.09597, 0.8471, 0.09597, 0.9086, 0.06507, 0.9086, 0.06507, 0.8471, 0.09597, 0.1479, 0.09597, 0.2229, 0.06507, 0.2229, 0.06507, 0.1479, 0.09597, 0.7722, 0.09597, 0.8471, 0.06507, 0.8471, 0.06507, 0.7722, 0.09597, 0.08646, 0.09597, 0.1479, 0.06507, 0.1479, 0.06507, 0.08646, 0.09597, 0.6867, 0.09597, 0.7722, 0.06507, 0.7722, 0.06507, 0.6867, 0.09597, 0.04077, 0.09597, 0.08646, 0.06507, 0.08646, 0.06507, 0.04077, 0.09597, 0.594, 0.09597, 0.6867, 0.06507, 0.6867, 0.06507, 0.594, 0.09597, 0.01264, 0.09597, 0.04077, 0.06507, 0.04077, 0.06507, 0.01264, 0.09597, 0.4975, 0.09597, 0.594, 0.06507, 0.594, 0.06507, 0.4975, 1.085, 0.9824, 0.6676, 1.054, 1.054, 0.9824, 0.6568, -0.05866, 1.085, 0.01264, 1.054, 0.01264, 0.09597, 0.4011, 0.09597, 0.4975, 0.06507, 0.4975, 0.06507, 0.4011, 0.06507, 0.6867, 0.06507, 0.7722, 0.03417, 0.7722, 0.03417, 0.6867, 0.06507, 0.04077, 0.06507, 0.08646, 0.03417, 0.08646, 0.03417, 0.04077, 0.06507, 0.594, 0.06507, 0.6867, 0.03417, 0.6867, 0.03417, 0.594, 0.06507, 0.01264, 0.06507, 0.04077, 0.03417, 0.04077, 0.03417, 0.01264, 0.06507, 0.4975, 0.06507, 0.594, 0.03417, 0.594, 0.03417, 0.4975, 1.054, 0.9824, 0.6676, 1.054, 1.023, 0.9824, 0.6568, -0.05866, 1.054, 0.01264, 1.023, 0.01264, 0.06507, 0.4011, 0.06507, 0.4975, 0.03417, 0.4975, 0.03417, 0.4011, 0.06507, 0.9543, 0.06507, 0.9824, 0.03417, 0.9824, 0.03417, 0.9543, 0.06507, 0.3083, 0.06507, 0.4011, 0.03417, 0.4011, 0.03417, 0.3083, 0.06507, 0.9086, 0.06507, 0.9543, 0.03417, 0.9543, 0.03417, 0.9086, 0.06507, 0.2229, 0.06507, 0.3083, 0.03417, 0.3083, 0.03417, 0.2229, 0.06507, 0.8471, 0.06507, 0.9086, 0.03417, 0.9086, 0.03417, 0.8471, 0.06507, 0.1479, 0.06507, 0.2229, 0.03417, 0.2229, 0.03417, 0.1479, 0.06507, 0.7722, 0.06507, 0.8471, 0.03417, 0.8471, 0.03417, 0.7722, 0.06507, 0.08646, 0.06507, 0.1479, 0.03417, 0.1479, 0.03417, 0.08646, 0.03417, 0.3083, 0.03417, 0.4011, 0.003274, 0.4011, 0.003274, 0.3083, 0.03417, 0.9086, 0.03417, 0.9543, 0.003274, 0.9543, 0.003274, 0.9086, 0.03417, 0.2229, 0.03417, 0.3083, 0.003274, 0.3083, 0.003274, 0.2229, 0.03417, 0.8471, 0.03417, 0.9086, 0.003274, 0.9086, 0.003274, 0.8471, 0.03417, 0.1479, 0.03417, 0.2229, 0.003274, 0.2229, 0.003274, 0.1479, 0.03417, 0.7722, 0.03417, 0.8471, 0.003274, 0.8471, 0.003274, 0.7722, 0.03417, 0.08646, 0.03417, 0.1479, 0.003274, 0.1479, 0.003274, 0.08646, 0.03417, 0.6867, 0.03417, 0.7722, 0.003274, 0.7722, 0.003274, 0.6867, 0.03417, 0.04077, 0.03417, 0.08646, 0.003274, 0.08646, 0.003274, 0.04077, 0.03417, 0.594, 0.03417, 0.6867, 0.003274, 0.6867, 0.003274, 0.594, 0.03417, 0.01264, 0.03417, 0.04077, 0.003274, 0.04077, 0.003274, 0.01264, 0.03417, 0.4975, 0.03417, 0.594, 0.003274, 0.594, 0.003274, 0.4975, 1.023, 0.9824, 0.6676, 1.054, 0.9921, 0.9824, 0.6568, -0.05866, 1.023, 0.01264, 0.9921, 0.01264, 0.03417, 0.4011, 0.03417, 0.4975, 0.003274, 0.4975, 0.003274, 0.4011, 0.03417, 0.9543, 0.03417, 0.9824, 0.003274, 0.9824, 0.003274, 0.9543, 0.9921, 0.04077, 0.9921, 0.08646, 0.9612, 0.08646, 0.9612, 0.04077, 0.9921, 0.594, 0.9921, 0.6867, 0.9612, 0.6867, 0.9612, 0.594, 0.9921, 0.01264, 0.9921, 0.04077, 0.9612, 0.04077, 0.9612, 0.01264, 0.9921, 0.4975, 0.9921, 0.594, 0.9612, 0.594, 0.9612, 0.4975, 0.9921, 0.9824, 0.6676, 1.054, 0.9612, 0.9824, 0.6568, -0.05866, 0.9921, 0.01264, 0.9612, 0.01264, 0.9921, 0.4011, 0.9921, 0.4975, 0.9612, 0.4975, 0.9612, 0.4011, 0.9921, 0.9543, 0.9921, 0.9824, 0.9612, 0.9824, 0.9612, 0.9543, 0.9921, 0.3083, 0.9921, 0.4011, 0.9612, 0.4011, 0.9612, 0.3083, 0.9921, 0.9086, 0.9921, 0.9543, 0.9612, 0.9543, 0.9612, 0.9086, 0.9921, 0.2229, 0.9921, 0.3083, 0.9612, 0.3083, 0.9612, 0.2229, 0.9921, 0.8471, 0.9921, 0.9086, 0.9612, 0.9086, 0.9612, 0.8471, 0.9921, 0.1479, 0.9921, 0.2229, 0.9612, 0.2229, 0.9612, 0.1479, 0.9921, 0.7722, 0.9921, 0.8471, 0.9612, 0.8471, 0.9612, 0.7722, 0.9921, 0.08646, 0.9921, 0.1479, 0.9612, 0.1479, 0.9612, 0.08646, 0.9921, 0.6867, 0.9921, 0.7722, 0.9612, 0.7722, 0.9612, 0.6867, 0.9612, 0.9086, 0.9612, 0.9543, 0.9303, 0.9543, 0.9303, 0.9086, 0.9612, 0.2229, 0.9612, 0.3083, 0.9303, 0.3083, 0.9303, 0.2229, 0.9612, 0.8471, 0.9612, 0.9086, 0.9303, 0.9086, 0.9303, 0.8471, 0.9612, 0.1479, 0.9612, 0.2229, 0.9303, 0.2229, 0.9303, 0.1479, 0.9612, 0.7722, 0.9612, 0.8471, 0.9303, 0.8471, 0.9303, 0.7722, 0.9612, 0.08646, 0.9612, 0.1479, 0.9303, 0.1479, 0.9303, 0.08646, 0.9612, 0.6867, 0.9612, 0.7722, 0.9303, 0.7722, 0.9303, 0.6867, 0.9612, 0.04077, 0.9612, 0.08646, 0.9303, 0.08646, 0.9303, 0.04077, 0.9612, 0.594, 0.9612, 0.6867, 0.9303, 0.6867, 0.9303, 0.594, 0.9612, 0.01264, 0.9612, 0.04077, 0.9303, 0.04077, 0.9303, 0.01264, 0.9612, 0.4975, 0.9612, 0.594, 0.9303, 0.594, 0.9303, 0.4975, 0.9612, 0.9824, 0.6676, 1.054, 0.9303, 0.9824, 0.6568, -0.05866, 0.9612, 0.01264, 0.9303, 0.01264, 0.9612, 0.4011, 0.9612, 0.4975, 0.9303, 0.4975, 0.9303, 0.4011, 0.9612, 0.9543, 0.9612, 0.9824, 0.9303, 0.9824, 0.9303, 0.9543, 0.9612, 0.3083, 0.9612, 0.4011, 0.9303, 0.4011, 0.9303, 0.3083, 0.9303, 0.594, 0.9303, 0.6867, 0.8994, 0.6867, 0.8994, 0.594, 0.9303, 0.01264, 0.9303, 0.04077, 0.8994, 0.04077, 0.8994, 0.01264, 0.9303, 0.4975, 0.9303, 0.594, 0.8994, 0.594, 0.8994, 0.4975, 0.9303, 0.9824, 0.6676, 1.054, 0.8994, 0.9824, 0.6568, -0.05866, 0.9303, 0.01264, 0.8994, 0.01264, 0.9303, 0.4011, 0.9303, 0.4975, 0.8994, 0.4975, 0.8994, 0.4011, 0.9303, 0.9543, 0.9303, 0.9824, 0.8994, 0.9824, 0.8994, 0.9543, 0.9303, 0.3083, 0.9303, 0.4011, 0.8994, 0.4011, 0.8994, 0.3083, 0.9303, 0.9086, 0.9303, 0.9543, 0.8994, 0.9543, 0.8994, 0.9086, 0.9303, 0.2229, 0.9303, 0.3083, 0.8994, 0.3083, 0.8994, 0.2229, 0.9303, 0.8471, 0.9303, 0.9086, 0.8994, 0.9086, 0.8994, 0.8471, 0.9303, 0.1479, 0.9303, 0.2229, 0.8994, 0.2229, 0.8994, 0.1479, 0.9303, 0.7722, 0.9303, 0.8471, 0.8994, 0.8471, 0.8994, 0.7722, 0.9303, 0.08646, 0.9303, 0.1479, 0.8994, 0.1479, 0.8994, 0.08646, 0.9303, 0.6867, 0.9303, 0.7722, 0.8994, 0.7722, 0.8994, 0.6867, 0.9303, 0.04077, 0.9303, 0.08646, 0.8994, 0.08646, 0.8994, 0.04077, 0.8994, 0.2229, 0.8994, 0.3083, 0.8685, 0.3083, 0.8685, 0.2229, 0.8994, 0.8471, 0.8994, 0.9086, 0.8685, 0.9086, 0.8685, 0.8471, 0.8994, 0.1479, 0.8994, 0.2229, 0.8685, 0.2229, 0.8685, 0.1479, 0.8994, 0.7722, 0.8994, 0.8471, 0.8685, 0.8471, 0.8685, 0.7722, 0.8994, 0.08646, 0.8994, 0.1479, 0.8685, 0.1479, 0.8685, 0.08646, 0.8994, 0.6867, 0.8994, 0.7722, 0.8685, 0.7722, 0.8685, 0.6867, 0.8994, 0.04077, 0.8994, 0.08646, 0.8685, 0.08646, 0.8685, 0.04077, 0.8994, 0.594, 0.8994, 0.6867, 0.8685, 0.6867, 0.8685, 0.594, 0.8994, 0.01264, 0.8994, 0.04077, 0.8685, 0.04077, 0.8685, 0.01264, 0.8994, 0.4975, 0.8994, 0.594, 0.8685, 0.594, 0.8685, 0.4975, 0.8994, 0.9824, 0.6676, 1.054, 0.8685, 0.9824, 0.6568, -0.05866, 0.8994, 0.01264, 0.8685, 0.01264, 0.8994, 0.4011, 0.8994, 0.4975, 0.8685, 0.4975, 0.8685, 0.4011, 0.8994, 0.9543, 0.8994, 0.9824, 0.8685, 0.9824, 0.8685, 0.9543, 0.8994, 0.3083, 0.8994, 0.4011, 0.8685, 0.4011, 0.8685, 0.3083, 0.8994, 0.9086, 0.8994, 0.9543, 0.8685, 0.9543, 0.8685, 0.9086, 0.8685, 0.01264, 0.8685, 0.04077, 0.8376, 0.04077, 0.8376, 0.01264, 0.8685, 0.4975, 0.8685, 0.594, 0.8376, 0.594, 0.8376, 0.4975, 0.8685, 0.9824, 0.6676, 1.054, 0.8376, 0.9824, 0.6568, -0.05866, 0.8685, 0.01264, 0.8376, 0.01264, 0.8685, 0.4011, 0.8685, 0.4975, 0.8376, 0.4975, 0.8376, 0.4011, 0.8685, 0.9543, 0.8685, 0.9824, 0.8376, 0.9824, 0.8376, 0.9543, 0.8685, 0.3083, 0.8685, 0.4011, 0.8376, 0.4011, 0.8376, 0.3083, 0.8685, 0.9086, 0.8685, 0.9543, 0.8376, 0.9543, 0.8376, 0.9086, 0.8685, 0.2229, 0.8685, 0.3083, 0.8376, 0.3083, 0.8376, 0.2229, 0.8685, 0.8471, 0.8685, 0.9086, 0.8376, 0.9086, 0.8376, 0.8471, 0.8685, 0.1479, 0.8685, 0.2229, 0.8376, 0.2229, 0.8376, 0.1479, 0.8685, 0.7722, 0.8685, 0.8471, 0.8376, 0.8471, 0.8376, 0.7722, 0.8685, 0.08646, 0.8685, 0.1479, 0.8376, 0.1479, 0.8376, 0.08646, 0.8685, 0.6867, 0.8685, 0.7722, 0.8376, 0.7722, 0.8376, 0.6867, 0.8685, 0.04077, 0.8685, 0.08646, 0.8376, 0.08646, 0.8376, 0.04077, 0.8685, 0.594, 0.8685, 0.6867, 0.8376, 0.6867, 0.8376, 0.594, 0.8376, 0.1479, 0.8376, 0.2229, 0.8067, 0.2229, 0.8067, 0.1479, 0.8376, 0.7722, 0.8376, 0.8471, 0.8067, 0.8471, 0.8067, 0.7722, 0.8376, 0.08646, 0.8376, 0.1479, 0.8067, 0.1479, 0.8067, 0.08646, 0.8376, 0.6867, 0.8376, 0.7722, 0.8067, 0.7722, 0.8067, 0.6867, 0.8376, 0.04077, 0.8376, 0.08646, 0.8067, 0.08646, 0.8067, 0.04077, 0.8376, 0.594, 0.8376, 0.6867, 0.8067, 0.6867, 0.8067, 0.594, 0.8376, 0.01264, 0.8376, 0.04077, 0.8067, 0.04077, 0.8067, 0.01264, 0.8376, 0.4975, 0.8376, 0.594, 0.8067, 0.594, 0.8067, 0.4975, 0.8376, 0.9824, 0.6676, 1.054, 0.8067, 0.9824, 0.6568, -0.05866, 0.8376, 0.01264, 0.8067, 0.01264, 0.8376, 0.4011, 0.8376, 0.4975, 0.8067, 0.4975, 0.8067, 0.4011, 0.8376, 0.9543, 0.8376, 0.9824, 0.8067, 0.9824, 0.8067, 0.9543, 0.8376, 0.3083, 0.8376, 0.4011, 0.8067, 0.4011, 0.8067, 0.3083, 0.8376, 0.9086, 0.8376, 0.9543, 0.8067, 0.9543, 0.8067, 0.9086, 0.8376, 0.2229, 0.8376, 0.3083, 0.8067, 0.3083, 0.8067, 0.2229, 0.8376, 0.8471, 0.8376, 0.9086, 0.8067, 0.9086, 0.8067, 0.8471, 0.8067, 0.9824, 0.6676, 1.054, 0.7758, 0.9824, 0.6568, -0.05866, 0.8067, 0.01264, 0.7758, 0.01264, 0.8067, 0.4011, 0.8067, 0.4975, 0.7758, 0.4975, 0.7758, 0.4011, 0.8067, 0.9543, 0.8067, 0.9824, 0.7758, 0.9824, 0.7758, 0.9543, 0.8067, 0.3083, 0.8067, 0.4011, 0.7758, 0.4011, 0.7758, 0.3083, 0.8067, 0.9086, 0.8067, 0.9543, 0.7758, 0.9543, 0.7758, 0.9086, 0.8067, 0.2229, 0.8067, 0.3083, 0.7758, 0.3083, 0.7758, 0.2229, 0.8067, 0.8471, 0.8067, 0.9086, 0.7758, 0.9086, 0.7758, 0.8471, 0.8067, 0.1479, 0.8067, 0.2229, 0.7758, 0.2229, 0.7758, 0.1479, 0.8067, 0.7722, 0.8067, 0.8471, 0.7758, 0.8471, 0.7758, 0.7722, 0.8067, 0.08646, 0.8067, 0.1479, 0.7758, 0.1479, 0.7758, 0.08646, 0.8067, 0.6867, 0.8067, 0.7722, 0.7758, 0.7722, 0.7758, 0.6867, 0.8067, 0.04077, 0.8067, 0.08646, 0.7758, 0.08646, 0.7758, 0.04077, 0.8067, 0.594, 0.8067, 0.6867, 0.7758, 0.6867, 0.7758, 0.594, 0.8067, 0.01264, 0.8067, 0.04077, 0.7758, 0.04077, 0.7758, 0.01264, 0.8067, 0.4975, 0.8067, 0.594, 0.7758, 0.594, 0.7758, 0.4975, 0.7758, 0.7722, 0.7758, 0.8471, 0.7449, 0.8471, 0.7449, 0.7722, 0.7758, 0.08646, 0.7758, 0.1479, 0.7449, 0.1479, 0.7449, 0.08646, 0.7758, 0.6867, 0.7758, 0.7722, 0.7449, 0.7722, 0.7449, 0.6867, 0.7758, 0.04077, 0.7758, 0.08646, 0.7449, 0.08646, 0.7449, 0.04077, 0.7758, 0.594, 0.7758, 0.6867, 0.7449, 0.6867, 0.7449, 0.594, 0.7758, 0.01264, 0.7758, 0.04077, 0.7449, 0.04077, 0.7449, 0.01264, 0.7758, 0.4975, 0.7758, 0.594, 0.7449, 0.594, 0.7449, 0.4975, 0.7758, 0.9824, 0.6676, 1.054, 0.7449, 0.9824, 0.6568, -0.05866, 0.7758, 0.01264, 0.7449, 0.01264, 0.7758, 0.4011, 0.7758, 0.4975, 0.7449, 0.4975, 0.7449, 0.4011, 0.7758, 0.9543, 0.7758, 0.9824, 0.7449, 0.9824, 0.7449, 0.9543, 0.7758, 0.3083, 0.7758, 0.4011, 0.7449, 0.4011, 0.7449, 0.3083, 0.7758, 0.9086, 0.7758, 0.9543, 0.7449, 0.9543, 0.7449, 0.9086, 0.7758, 0.2229, 0.7758, 0.3083, 0.7449, 0.3083, 0.7449, 0.2229, 0.7758, 0.8471, 0.7758, 0.9086, 0.7449, 0.9086, 0.7449, 0.8471, 0.7758, 0.1479, 0.7758, 0.2229, 0.7449, 0.2229, 0.7449, 0.1479, 0.7449, 0.4011, 0.7449, 0.4975, 0.714, 0.4975, 0.714, 0.4011, 0.7449, 0.9543, 0.7449, 0.9824, 0.714, 0.9824, 0.714, 0.9543, 0.7449, 0.3083, 0.7449, 0.4011, 0.714, 0.4011, 0.714, 0.3083, 0.7449, 0.9086, 0.7449, 0.9543, 0.714, 0.9543, 0.714, 0.9086, 0.7449, 0.2229, 0.7449, 0.3083, 0.714, 0.3083, 0.714, 0.2229, 0.7449, 0.8471, 0.7449, 0.9086, 0.714, 0.9086, 0.714, 0.8471, 0.7449, 0.1479, 0.7449, 0.2229, 0.714, 0.2229, 0.714, 0.1479, 0.7449, 0.7722, 0.7449, 0.8471, 0.714, 0.8471, 0.714, 0.7722, 0.7449, 0.08646, 0.7449, 0.1479, 0.714, 0.1479, 0.714, 0.08646, 0.7449, 0.6867, 0.7449, 0.7722, 0.714, 0.7722, 0.714, 0.6867, 0.7449, 0.04077, 0.7449, 0.08646, 0.714, 0.08646, 0.714, 0.04077, 0.7449, 0.594, 0.7449, 0.6867, 0.714, 0.6867, 0.714, 0.594, 0.7449, 0.01264, 0.7449, 0.04077, 0.714, 0.04077, 0.714, 0.01264, 0.7449, 0.4975, 0.7449, 0.594, 0.714, 0.594, 0.714, 0.4975, 0.7449, 0.9824, 0.6676, 1.054, 0.714, 0.9824, 0.6568, -0.05866, 0.7449, 0.01264, 0.714, 0.01264, 0.714, 0.08646, 0.714, 0.1479, 0.6831, 0.1479, 0.6831, 0.08646, 0.714, 0.6867, 0.714, 0.7722, 0.6831, 0.7722, 0.6831, 0.6867, 0.714, 0.04077, 0.714, 0.08646, 0.6831, 0.08646, 0.6831, 0.04077, 0.714, 0.594, 0.714, 0.6867, 0.6831, 0.6867, 0.6831, 0.594, 0.714, 0.01264, 0.714, 0.04077, 0.6831, 0.04077, 0.6831, 0.01264, 0.714, 0.4975, 0.714, 0.594, 0.6831, 0.594, 0.6831, 0.4975, 0.714, 0.9824, 0.6676, 1.054, 0.6831, 0.9824, 0.6568, -0.05866, 0.714, 0.01264, 0.6831, 0.01264, 0.714, 0.4011, 0.714, 0.4975, 0.6831, 0.4975, 0.6831, 0.4011, 0.714, 0.9543, 0.714, 0.9824, 0.6831, 0.9824, 0.6831, 0.9543, 0.714, 0.3083, 0.714, 0.4011, 0.6831, 0.4011, 0.6831, 0.3083, 0.714, 0.9086, 0.714, 0.9543, 0.6831, 0.9543, 0.6831, 0.9086, 0.714, 0.2229, 0.714, 0.3083, 0.6831, 0.3083, 0.6831, 0.2229, 0.714, 0.8471, 0.714, 0.9086, 0.6831, 0.9086, 0.6831, 0.8471, 0.714, 0.1479, 0.714, 0.2229, 0.6831, 0.2229, 0.6831, 0.1479, 0.714, 0.7722, 0.714, 0.8471, 0.6831, 0.8471, 0.6831, 0.7722, 0.6831, 0.9543, 0.6831, 0.9824, 0.6522, 0.9824, 0.6522, 0.9543, 0.6831, 0.3083, 0.6831, 0.4011, 0.6522, 0.4011, 0.6522, 0.3083, 0.6831, 0.9086, 0.6831, 0.9543, 0.6522, 0.9543, 0.6522, 0.9086, 0.6831, 0.2229, 0.6831, 0.3083, 0.6522, 0.3083, 0.6522, 0.2229, 0.6831, 0.8471, 0.6831, 0.9086, 0.6522, 0.9086, 0.6522, 0.8471, 0.6831, 0.1479, 0.6831, 0.2229, 0.6522, 0.2229, 0.6522, 0.1479, 0.6831, 0.7722, 0.6831, 0.8471, 0.6522, 0.8471, 0.6522, 0.7722, 0.6831, 0.08646, 0.6831, 0.1479, 0.6522, 0.1479, 0.6522, 0.08646, 0.6831, 0.6867, 0.6831, 0.7722, 0.6522, 0.7722, 0.6522, 0.6867, 0.6831, 0.04077, 0.6831, 0.08646, 0.6522, 0.08646, 0.6522, 0.04077, 0.6831, 0.594, 0.6831, 0.6867, 0.6522, 0.6867, 0.6522, 0.594, 0.6831, 0.01264, 0.6831, 0.04077, 0.6522, 0.04077, 0.6522, 0.01264, 0.6831, 0.4975, 0.6831, 0.594, 0.6522, 0.594, 0.6522, 0.4975, 0.6831, 0.9824, 0.6676, 1.054, 0.6522, 0.9824, 0.6568, -0.05866, 0.6831, 0.01264, 0.6522, 0.01264, 0.6831, 0.4011, 0.6831, 0.4975, 0.6522, 0.4975, 0.6522, 0.4011, 0.6522, 0.6867, 0.6522, 0.7722, 0.6213, 0.7722, 0.6213, 0.6867, 0.6522, 0.04077, 0.6522, 0.08646, 0.6213, 0.08646, 0.6213, 0.04077, 0.6522, 0.594, 0.6522, 0.6867, 0.6213, 0.6867, 0.6213, 0.594, 0.6522, 0.01264, 0.6522, 0.04077, 0.6213, 0.04077, 0.6213, 0.01264, 0.6522, 0.4975, 0.6522, 0.594, 0.6213, 0.594, 0.6213, 0.4975, 0.6522, 0.9824, 0.6676, 1.054, 0.6213, 0.9824, 0.6568, -0.05866, 0.6522, 0.01264, 0.6213, 0.01264, 0.6522, 0.4011, 0.6522, 0.4975, 0.6213, 0.4975, 0.6213, 0.4011, 0.6522, 0.9543, 0.6522, 0.9824, 0.6213, 0.9824, 0.6213, 0.9543, 0.6522, 0.3083, 0.6522, 0.4011, 0.6213, 0.4011, 0.6213, 0.3083, 0.6522, 0.9086, 0.6522, 0.9543, 0.6213, 0.9543, 0.6213, 0.9086, 0.6522, 0.2229, 0.6522, 0.3083, 0.6213, 0.3083, 0.6213, 0.2229, 0.6522, 0.8471, 0.6522, 0.9086, 0.6213, 0.9086, 0.6213, 0.8471, 0.6522, 0.1479, 0.6522, 0.2229, 0.6213, 0.2229, 0.6213, 0.1479, 0.6522, 0.7722, 0.6522, 0.8471, 0.6213, 0.8471, 0.6213, 0.7722, 0.6522, 0.08646, 0.6522, 0.1479, 0.6213, 0.1479, 0.6213, 0.08646, 0.6213, 0.3083, 0.6213, 0.4011, 0.5904, 0.4011, 0.5904, 0.3083, 0.6213, 0.9086, 0.6213, 0.9543, 0.5904, 0.9543, 0.5904, 0.9086, 0.6213, 0.2229, 0.6213, 0.3083, 0.5904, 0.3083, 0.5904, 0.2229, 0.6213, 0.8471, 0.6213, 0.9086, 0.5904, 0.9086, 0.5904, 0.8471, 0.6213, 0.1479, 0.6213, 0.2229, 0.5904, 0.2229, 0.5904, 0.1479, 0.6213, 0.7722, 0.6213, 0.8471, 0.5904, 0.8471, 0.5904, 0.7722, 0.6213, 0.08646, 0.6213, 0.1479, 0.5904, 0.1479, 0.5904, 0.08646, 0.6213, 0.6867, 0.6213, 0.7722, 0.5904, 0.7722, 0.5904, 0.6867, 0.6213, 0.04077, 0.6213, 0.08646, 0.5904, 0.08646, 0.5904, 0.04077, 0.6213, 0.594, 0.6213, 0.6867, 0.5904, 0.6867, 0.5904, 0.594, 0.6213, 0.01264, 0.6213, 0.04077, 0.5904, 0.04077, 0.5904, 0.01264, 0.6213, 0.4975, 0.6213, 0.594, 0.5904, 0.594, 0.5904, 0.4975, 0.6213, 0.9824, 0.6676, 1.054, 0.5904, 0.9824, 0.6568, -0.05866, 0.6213, 0.01264, 0.5904, 0.01264, 0.6213, 0.4011, 0.6213, 0.4975, 0.5904, 0.4975, 0.5904, 0.4011, 0.6213, 0.9543, 0.6213, 0.9824, 0.5904, 0.9824, 0.5904, 0.9543, 0.5904, 0.04077, 0.5904, 0.08646, 0.5595, 0.08646, 0.5595, 0.04077, 0.5904, 0.594, 0.5904, 0.6867, 0.5595, 0.6867, 0.5595, 0.594, 0.5904, 0.01264, 0.5904, 0.04077, 0.5595, 0.04077, 0.5595, 0.01264, 0.5904, 0.4975, 0.5904, 0.594, 0.5595, 0.594, 0.5595, 0.4975, 0.5904, 0.9824, 0.6676, 1.054, 0.5595, 0.9824, 0.6568, -0.05866, 0.5904, 0.01264, 0.5595, 0.01264, 0.5904, 0.4011, 0.5904, 0.4975, 0.5595, 0.4975, 0.5595, 0.4011, 0.5904, 0.9543, 0.5904, 0.9824, 0.5595, 0.9824, 0.5595, 0.9543, 0.5904, 0.3083, 0.5904, 0.4011, 0.5595, 0.4011, 0.5595, 0.3083, 0.5904, 0.9086, 0.5904, 0.9543, 0.5595, 0.9543, 0.5595, 0.9086, 0.5904, 0.2229, 0.5904, 0.3083, 0.5595, 0.3083, 0.5595, 0.2229, 0.5904, 0.8471, 0.5904, 0.9086, 0.5595, 0.9086, 0.5595, 0.8471, 0.5904, 0.1479, 0.5904, 0.2229, 0.5595, 0.2229, 0.5595, 0.1479, 0.5904, 0.7722, 0.5904, 0.8471, 0.5595, 0.8471, 0.5595, 0.7722, 0.5904, 0.08646, 0.5904, 0.1479, 0.5595, 0.1479, 0.5595, 0.08646, 0.5904, 0.6867, 0.5904, 0.7722, 0.5595, 0.7722, 0.5595, 0.6867, 0.5595, 0.2229, 0.5595, 0.3083, 0.5286, 0.3083, 0.5286, 0.2229, 0.5595, 0.8471, 0.5595, 0.9086, 0.5286, 0.9086, 0.5286, 0.8471, 0.5595, 0.1479, 0.5595, 0.2229, 0.5286, 0.2229, 0.5286, 0.1479, 0.5595, 0.7722, 0.5595, 0.8471, 0.5286, 0.8471, 0.5286, 0.7722, 0.5595, 0.08646, 0.5595, 0.1479, 0.5286, 0.1479, 0.5286, 0.08646, 0.5595, 0.6867, 0.5595, 0.7722, 0.5286, 0.7722, 0.5286, 0.6867, 0.5595, 0.04077, 0.5595, 0.08646, 0.5286, 0.08646, 0.5286, 0.04077, 0.5595, 0.594, 0.5595, 0.6867, 0.5286, 0.6867, 0.5286, 0.594, 0.5595, 0.01264, 0.5595, 0.04077, 0.5286, 0.04077, 0.5286, 0.01264, 0.5595, 0.4975, 0.5595, 0.594, 0.5286, 0.594, 0.5286, 0.4975, 0.5595, 0.9824, 0.6676, 1.054, 0.5286, 0.9824, 0.6568, -0.05866, 0.5595, 0.01264, 0.5286, 0.01264, 0.5595, 0.4011, 0.5595, 0.4975, 0.5286, 0.4975, 0.5286, 0.4011, 0.5595, 0.9543, 0.5595, 0.9824, 0.5286, 0.9824, 0.5286, 0.9543, 0.5595, 0.3083, 0.5595, 0.4011, 0.5286, 0.4011, 0.5286, 0.3083, 0.5595, 0.9086, 0.5595, 0.9543, 0.5286, 0.9543, 0.5286, 0.9086, 0.5286, 0.01264, 0.5286, 0.04077, 0.4977, 0.04077, 0.4977, 0.01264, 0.5286, 0.4975, 0.5286, 0.594, 0.4977, 0.594, 0.4977, 0.4975, 0.5286, 0.9824, 0.6676, 1.054, 0.4977, 0.9824, 0.6568, -0.05866, 0.5286, 0.01264, 0.4977, 0.01264, 0.5286, 0.4011, 0.5286, 0.4975, 0.4977, 0.4975, 0.4977, 0.4011, 0.5286, 0.9543, 0.5286, 0.9824, 0.4977, 0.9824, 0.4977, 0.9543, 0.5286, 0.3083, 0.5286, 0.4011, 0.4977, 0.4011, 0.4977, 0.3083, 0.5286, 0.9086, 0.5286, 0.9543, 0.4977, 0.9543, 0.4977, 0.9086, 0.5286, 0.2229, 0.5286, 0.3083, 0.4977, 0.3083, 0.4977, 0.2229, 0.5286, 0.8471, 0.5286, 0.9086, 0.4977, 0.9086, 0.4977, 0.8471, 0.5286, 0.1479, 0.5286, 0.2229, 0.4977, 0.2229, 0.4977, 0.1479, 0.5286, 0.7722, 0.5286, 0.8471, 0.4977, 0.8471, 0.4977, 0.7722, 0.5286, 0.08646, 0.5286, 0.1479, 0.4977, 0.1479, 0.4977, 0.08646, 0.5286, 0.6867, 0.5286, 0.7722, 0.4977, 0.7722, 0.4977, 0.6867, 0.5286, 0.04077, 0.5286, 0.08646, 0.4977, 0.08646, 0.4977, 0.04077, 0.5286, 0.594, 0.5286, 0.6867, 0.4977, 0.6867, 0.4977, 0.594, 0.4977, 0.8471, 0.4977, 0.9086, 0.4668, 0.9086, 0.4668, 0.8471, 0.4977, 0.1479, 0.4977, 0.2229, 0.4668, 0.2229, 0.4668, 0.1479, 0.4977, 0.7722, 0.4977, 0.8471, 0.4668, 0.8471, 0.4668, 0.7722, 0.4977, 0.08646, 0.4977, 0.1479, 0.4668, 0.1479, 0.4668, 0.08646, 0.4977, 0.6867, 0.4977, 0.7722, 0.4668, 0.7722, 0.4668, 0.6867, 0.4977, 0.04077, 0.4977, 0.08646, 0.4668, 0.08646, 0.4668, 0.04077, 0.4977, 0.594, 0.4977, 0.6867, 0.4668, 0.6867, 0.4668, 0.594, 0.4977, 0.01264, 0.4977, 0.04077, 0.4668, 0.04077, 0.4668, 0.01264, 0.4977, 0.4975, 0.4977, 0.594, 0.4668, 0.594, 0.4668, 0.4975, 0.4977, 0.9824, 0.6676, 1.054, 0.4668, 0.9824, 0.6568, -0.05866, 0.4977, 0.01264, 0.4668, 0.01264, 0.4977, 0.4011, 0.4977, 0.4975, 0.4668, 0.4975, 0.4668, 0.4011, 0.4977, 0.9543, 0.4977, 0.9824, 0.4668, 0.9824, 0.4668, 0.9543, 0.4977, 0.3083, 0.4977, 0.4011, 0.4668, 0.4011, 0.4668, 0.3083, 0.4977, 0.9086, 0.4977, 0.9543, 0.4668, 0.9543, 0.4668, 0.9086, 0.4977, 0.2229, 0.4977, 0.3083, 0.4668, 0.3083, 0.4668, 0.2229, 0.4668, 0.4975, 0.4668, 0.594, 0.4359, 0.594, 0.4359, 0.4975, 0.4668, 0.9824, 0.6676, 1.054, 0.4359, 0.9824, 0.6568, -0.05866, 0.4668, 0.01264, 0.4359, 0.01264, 0.4668, 0.4011, 0.4668, 0.4975, 0.4359, 0.4975, 0.4359, 0.4011, 0.4668, 0.9543, 0.4668, 0.9824, 0.4359, 0.9824, 0.4359, 0.9543, 0.4668, 0.3083, 0.4668, 0.4011, 0.4359, 0.4011, 0.4359, 0.3083, 0.4668, 0.9086, 0.4668, 0.9543, 0.4359, 0.9543, 0.4359, 0.9086, 0.4668, 0.2229, 0.4668, 0.3083, 0.4359, 0.3083, 0.4359, 0.2229, 0.4668, 0.8471, 0.4668, 0.9086, 0.4359, 0.9086, 0.4359, 0.8471, 0.4668, 0.1479, 0.4668, 0.2229, 0.4359, 0.2229, 0.4359, 0.1479, 0.4668, 0.7722, 0.4668, 0.8471, 0.4359, 0.8471, 0.4359, 0.7722, 0.4668, 0.08646, 0.4668, 0.1479, 0.4359, 0.1479, 0.4359, 0.08646, 0.4668, 0.6867, 0.4668, 0.7722, 0.4359, 0.7722, 0.4359, 0.6867, 0.4668, 0.04077, 0.4668, 0.08646, 0.4359, 0.08646, 0.4359, 0.04077, 0.4668, 0.594, 0.4668, 0.6867, 0.4359, 0.6867, 0.4359, 0.594, 0.4668, 0.01264, 0.4668, 0.04077, 0.4359, 0.04077, 0.4359, 0.01264, 0.4359, 0.1479, 0.4359, 0.2229, 0.405, 0.2229, 0.405, 0.1479, 0.4359, 0.7722, 0.4359, 0.8471, 0.405, 0.8471, 0.405, 0.7722, 0.4359, 0.08646, 0.4359, 0.1479, 0.405, 0.1479, 0.405, 0.08646, 0.4359, 0.6867, 0.4359, 0.7722, 0.405, 0.7722, 0.405, 0.6867, 0.4359, 0.04077, 0.4359, 0.08646, 0.405, 0.08646, 0.405, 0.04077, 0.4359, 0.594, 0.4359, 0.6867, 0.405, 0.6867, 0.405, 0.594, 0.4359, 0.01264, 0.4359, 0.04077, 0.405, 0.04077, 0.405, 0.01264, 0.4359, 0.4975, 0.4359, 0.594, 0.405, 0.594, 0.405, 0.4975, 0.4359, 0.9824, 0.6676, 1.054, 0.405, 0.9824, 0.6568, -0.05866, 0.4359, 0.01264, 0.405, 0.01264, 0.4359, 0.4011, 0.4359, 0.4975, 0.405, 0.4975, 0.405, 0.4011, 0.4359, 0.9543, 0.4359, 0.9824, 0.405, 0.9824, 0.405, 0.9543, 0.4359, 0.3083, 0.4359, 0.4011, 0.405, 0.4011, 0.405, 0.3083, 0.4359, 0.9086, 0.4359, 0.9543, 0.405, 0.9543, 0.405, 0.9086, 0.4359, 0.2229, 0.4359, 0.3083, 0.405, 0.3083, 0.405, 0.2229, 0.4359, 0.8471, 0.4359, 0.9086, 0.405, 0.9086, 0.405, 0.8471, 0.405, 0.9824, 0.6676, 1.054, 0.3741, 0.9824, 0.6568, -0.05866, 0.405, 0.01264, 0.3741, 0.01264, 0.405, 0.4011, 0.405, 0.4975, 0.3741, 0.4975, 0.3741, 0.4011, 0.405, 0.9543, 0.405, 0.9824, 0.3741, 0.9824, 0.3741, 0.9543, 0.405, 0.3083, 0.405, 0.4011, 0.3741, 0.4011, 0.3741, 0.3083, 0.405, 0.9086, 0.405, 0.9543, 0.3741, 0.9543, 0.3741, 0.9086, 0.405, 0.2229, 0.405, 0.3083, 0.3741, 0.3083, 0.3741, 0.2229, 0.405, 0.8471, 0.405, 0.9086, 0.3741, 0.9086, 0.3741, 0.8471, 0.405, 0.1479, 0.405, 0.2229, 0.3741, 0.2229, 0.3741, 0.1479, 0.405, 0.7722, 0.405, 0.8471, 0.3741, 0.8471, 0.3741, 0.7722, 0.405, 0.08646, 0.405, 0.1479, 0.3741, 0.1479, 0.3741, 0.08646, 0.405, 0.6867, 0.405, 0.7722, 0.3741, 0.7722, 0.3741, 0.6867, 0.405, 0.04077, 0.405, 0.08646, 0.3741, 0.08646, 0.3741, 0.04077, 0.405, 0.594, 0.405, 0.6867, 0.3741, 0.6867, 0.3741, 0.594, 0.405, 0.01264, 0.405, 0.04077, 0.3741, 0.04077, 0.3741, 0.01264, 0.405, 0.4975, 0.405, 0.594, 0.3741, 0.594, 0.3741, 0.4975, 0.3741, 0.7722, 0.3741, 0.8471, 0.3432, 0.8471, 0.3432, 0.7722, 0.3741, 0.08646, 0.3741, 0.1479, 0.3432, 0.1479, 0.3432, 0.08646, 0.3741, 0.6867, 0.3741, 0.7722, 0.3432, 0.7722, 0.3432, 0.6867, 0.3741, 0.04077, 0.3741, 0.08646, 0.3432, 0.08646, 0.3432, 0.04077, 0.3741, 0.594, 0.3741, 0.6867, 0.3432, 0.6867, 0.3432, 0.594, 0.3741, 0.01264, 0.3741, 0.04077, 0.3432, 0.04077, 0.3432, 0.01264, 0.3741, 0.4975, 0.3741, 0.594, 0.3432, 0.594, 0.3432, 0.4975, 0.3741, 0.9824, 0.6676, 1.054, 0.3432, 0.9824, 0.6568, -0.05866, 0.3741, 0.01264, 0.3432, 0.01264, 0.3741, 0.4011, 0.3741, 0.4975, 0.3432, 0.4975, 0.3432, 0.4011, 0.3741, 0.9543, 0.3741, 0.9824, 0.3432, 0.9824, 0.3432, 0.9543, 0.3741, 0.3083, 0.3741, 0.4011, 0.3432, 0.4011, 0.3432, 0.3083, 0.3741, 0.9086, 0.3741, 0.9543, 0.3432, 0.9543, 0.3432, 0.9086, 0.3741, 0.2229, 0.3741, 0.3083, 0.3432, 0.3083, 0.3432, 0.2229, 0.3741, 0.8471, 0.3741, 0.9086, 0.3432, 0.9086, 0.3432, 0.8471, 0.3741, 0.1479, 0.3741, 0.2229, 0.3432, 0.2229, 0.3432, 0.1479, 0.3432, 0.4011, 0.3432, 0.4975, 0.3123, 0.4975, 0.3123, 0.4011, 0.3432, 0.9543, 0.3432, 0.9824, 0.3123, 0.9824, 0.3123, 0.9543, 0.3432, 0.3083, 0.3432, 0.4011, 0.3123, 0.4011, 0.3123, 0.3083, 0.3432, 0.9086, 0.3432, 0.9543, 0.3123, 0.9543, 0.3123, 0.9086, 0.3432, 0.2229, 0.3432, 0.3083, 0.3123, 0.3083, 0.3123, 0.2229, 0.3432, 0.8471, 0.3432, 0.9086, 0.3123, 0.9086, 0.3123, 0.8471, 0.3432, 0.1479, 0.3432, 0.2229, 0.3123, 0.2229, 0.3123, 0.1479, 0.3432, 0.7722, 0.3432, 0.8471, 0.3123, 0.8471, 0.3123, 0.7722, 0.3432, 0.08646, 0.3432, 0.1479, 0.3123, 0.1479, 0.3123, 0.08646, 0.3432, 0.6867, 0.3432, 0.7722, 0.3123, 0.7722, 0.3123, 0.6867, 0.3432, 0.04077, 0.3432, 0.08646, 0.3123, 0.08646, 0.3123, 0.04077, 0.3432, 0.594, 0.3432, 0.6867, 0.3123, 0.6867, 0.3123, 0.594, 0.3432, 0.01264, 0.3432, 0.04077, 0.3123, 0.04077, 0.3123, 0.01264, 0.3432, 0.4975, 0.3432, 0.594, 0.3123, 0.594, 0.3123, 0.4975, 0.3432, 0.9824, 0.6676, 1.054, 0.3123, 0.9824, 0.6568, -0.05866, 0.3432, 0.01264, 0.3123, 0.01264, 0.3123, 0.08646, 0.3123, 0.1479, 0.2814, 0.1479, 0.2814, 0.08646, 0.3123, 0.6867, 0.3123, 0.7722, 0.2814, 0.7722, 0.2814, 0.6867, 0.3123, 0.04077, 0.3123, 0.08646, 0.2814, 0.08646, 0.2814, 0.04077, 0.3123, 0.594, 0.3123, 0.6867, 0.2814, 0.6867, 0.2814, 0.594, 0.3123, 0.01264, 0.3123, 0.04077, 0.2814, 0.04077, 0.2814, 0.01264, 0.3123, 0.4975, 0.3123, 0.594, 0.2814, 0.594, 0.2814, 0.4975, 0.3123, 0.9824, 0.6676, 1.054, 0.2814, 0.9824, 0.6568, -0.05866, 0.3123, 0.01264, 0.2814, 0.01264, 0.3123, 0.4011, 0.3123, 0.4975, 0.2814, 0.4975, 0.2814, 0.4011, 0.3123, 0.9543, 0.3123, 0.9824, 0.2814, 0.9824, 0.2814, 0.9543, 0.3123, 0.3083, 0.3123, 0.4011, 0.2814, 0.4011, 0.2814, 0.3083, 0.3123, 0.9086, 0.3123, 0.9543, 0.2814, 0.9543, 0.2814, 0.9086, 0.3123, 0.2229, 0.3123, 0.3083, 0.2814, 0.3083, 0.2814, 0.2229, 0.3123, 0.8471, 0.3123, 0.9086, 0.2814, 0.9086, 0.2814, 0.8471, 0.3123, 0.1479, 0.3123, 0.2229, 0.2814, 0.2229, 0.2814, 0.1479, 0.3123, 0.7722, 0.3123, 0.8471, 0.2814, 0.8471, 0.2814, 0.7722, 0.2814, 0.3083, 0.2814, 0.4011, 0.2505, 0.4011, 0.2505, 0.3083, 0.2814, 0.9086, 0.2814, 0.9543, 0.2505, 0.9543, 0.2505, 0.9086, 0.2814, 0.2229, 0.2814, 0.3083, 0.2505, 0.3083, 0.2505, 0.2229, 0.2814, 0.8471, 0.2814, 0.9086, 0.2505, 0.9086, 0.2505, 0.8471, 0.2814, 0.1479, 0.2814, 0.2229, 0.2505, 0.2229, 0.2505, 0.1479, 0.2814, 0.7722, 0.2814, 0.8471, 0.2505, 0.8471, 0.2505, 0.7722, 0.2814, 0.08646, 0.2814, 0.1479, 0.2505, 0.1479, 0.2505, 0.08646, 0.2814, 0.6867, 0.2814, 0.7722, 0.2505, 0.7722, 0.2505, 0.6867, 0.2814, 0.04077, 0.2814, 0.08646, 0.2505, 0.08646, 0.2505, 0.04077, 0.2814, 0.594, 0.2814, 0.6867, 0.2505, 0.6867, 0.2505, 0.594, 0.2814, 0.01264, 0.2814, 0.04077, 0.2505, 0.04077, 0.2505, 0.01264, 0.2814, 0.4975, 0.2814, 0.594, 0.2505, 0.594, 0.2505, 0.4975, 0.2814, 0.9824, 0.6676, 1.054, 0.2505, 0.9824, 0.6568, -0.05866, 0.2814, 0.01264, 0.2505, 0.01264, 0.2814, 0.4011, 0.2814, 0.4975, 0.2505, 0.4975, 0.2505, 0.4011, 0.2814, 0.9543, 0.2814, 0.9824, 0.2505, 0.9824, 0.2505, 0.9543, 0.2505, 0.04077, 0.2505, 0.08646, 0.2196, 0.08646, 0.2196, 0.04077, 0.2505, 0.594, 0.2505, 0.6867, 0.2196, 0.6867, 0.2196, 0.594, 0.2505, 0.01264, 0.2505, 0.04077, 0.2196, 0.04077, 0.2196, 0.01264, 0.2505, 0.4975, 0.2505, 0.594, 0.2196, 0.594, 0.2196, 0.4975, 0.2505, 0.9824, 0.6676, 1.054, 0.2196, 0.9824, 0.6568, -0.05866, 0.2505, 0.01264, 0.2196, 0.01264, 0.2505, 0.4011, 0.2505, 0.4975, 0.2196, 0.4975, 0.2196, 0.4011, 0.2505, 0.9543, 0.2505, 0.9824, 0.2196, 0.9824, 0.2196, 0.9543, 0.2505, 0.3083, 0.2505, 0.4011, 0.2196, 0.4011, 0.2196, 0.3083, 0.2505, 0.9086, 0.2505, 0.9543, 0.2196, 0.9543, 0.2196, 0.9086, 0.2505, 0.2229, 0.2505, 0.3083, 0.2196, 0.3083, 0.2196, 0.2229, 0.2505, 0.8471, 0.2505, 0.9086, 0.2196, 0.9086, 0.2196, 0.8471, 0.2505, 0.1479, 0.2505, 0.2229, 0.2196, 0.2229, 0.2196, 0.1479, 0.2505, 0.7722, 0.2505, 0.8471, 0.2196, 0.8471, 0.2196, 0.7722, 0.2505, 0.08646, 0.2505, 0.1479, 0.2196, 0.1479, 0.2196, 0.08646, 0.2505, 0.6867, 0.2505, 0.7722, 0.2196, 0.7722, 0.2196, 0.6867])
me_sphere.materials.append(mat_material)
me_sphere.use_remesh_preserve_volume = False
me_sphere.use_remesh_preserve_attributes = False
me_sphere.use_mirror_vertex_groups = False
me_sphere.update()

# ---- objects
ob_sphere = bpy.data.objects.new('Sphere', me_sphere)

# ---- transforms, parenting, visibility, modifiers, constraints
ob_sphere.location = (0.0, 0.0, 0.0)
ob_sphere.lineart.crease_threshold = 0.0

# ---- collection membership
col_collection_1.objects.link(ob_sphere)

# ---- scene / render settings (as saved in the file)
scene.frame_start = 1; scene.frame_end = 250; scene.frame_set(208)
scene.render.engine = 'BLENDER_EEVEE_NEXT'
scene.render.resolution_percentage = 50
scene.render.dither_intensity = 0.0
scene.cycles.use_denoising = False
scene.cycles.samples = 128
scene.cycles.sampling_pattern = 'TABULATED_SOBOL'
scene.cycles.light_sampling_threshold = 0.0
scene.cycles.use_adaptive_sampling = False
scene.cycles.use_light_tree = False
scene.cycles.blur_glossy = 0.0
scene.cycles.sample_clamp_indirect = 0.0
scene.view_settings.view_transform = 'Standard'
bpy.context.view_layer.update()

# ---- added for rendering (the .blend has no active camera and no usable light): camera, sun
cam_auto = bpy.data.cameras.new('AutoCamera')
cam_auto.lens = 50.0
cam_auto.sensor_width = 36.0
cam_auto.clip_end = 1000.0
ob_auto_camera = bpy.data.objects.new('AutoCamera', cam_auto)
scene.collection.objects.link(ob_auto_camera)
ob_auto_camera.location = (3.20507, -3.84609, 2.56406)
ob_auto_camera.rotation_euler = (1.09748, -7.21219e-08, 0.694738)
scene.camera = ob_auto_camera
light_auto_sun = bpy.data.lights.new('AutoSun', 'SUN')
light_auto_sun.energy = 3.0
light_auto_sun.angle = 0.0523599
ob_auto_sun = bpy.data.objects.new('AutoSun', light_auto_sun)
scene.collection.objects.link(ob_auto_sun)
ob_auto_sun.rotation_euler = (0.872665, 0.174533, 0.523599)
bpy.context.view_layer.update()
